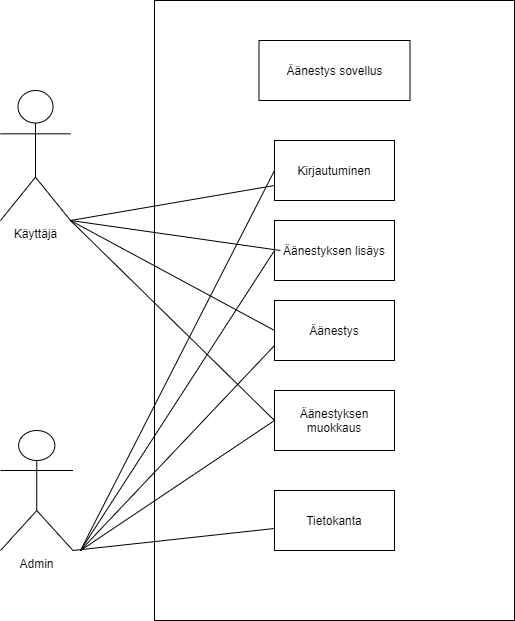

The diagram above was exported from draw.io. Its source (the exported page's mxGraphModel, read from the mxfile embedded in the PNG):
<mxGraphModel dx="1422" dy="794" grid="1" gridSize="10" guides="1" tooltips="1" connect="1" arrows="1" fold="1" page="1" pageScale="1" pageWidth="827" pageHeight="1169" math="0" shadow="0">
  <root>
    <mxCell id="0" />
    <mxCell id="1" parent="0" />
    <mxCell id="-JDhAXRdByIzPj_noiM4-1" value="" style="rounded=0;whiteSpace=wrap;html=1;" vertex="1" parent="1">
      <mxGeometry x="234" y="110" width="360" height="620" as="geometry" />
    </mxCell>
    <mxCell id="-JDhAXRdByIzPj_noiM4-2" value="Käyttäjä" style="shape=umlActor;verticalLabelPosition=bottom;labelBackgroundColor=#ffffff;verticalAlign=top;html=1;outlineConnect=0;" vertex="1" parent="1">
      <mxGeometry x="80" y="200" width="70" height="130" as="geometry" />
    </mxCell>
    <mxCell id="-JDhAXRdByIzPj_noiM4-3" value="Admin" style="shape=umlActor;verticalLabelPosition=bottom;labelBackgroundColor=#ffffff;verticalAlign=top;html=1;outlineConnect=0;" vertex="1" parent="1">
      <mxGeometry x="80" y="540" width="72.5" height="120" as="geometry" />
    </mxCell>
    <mxCell id="-JDhAXRdByIzPj_noiM4-6" value="Äänestys sovellus" style="rounded=0;whiteSpace=wrap;html=1;" vertex="1" parent="1">
      <mxGeometry x="338.5" y="150" width="151" height="60" as="geometry" />
    </mxCell>
    <mxCell id="-JDhAXRdByIzPj_noiM4-7" value="Kirjautuminen" style="rounded=0;whiteSpace=wrap;html=1;" vertex="1" parent="1">
      <mxGeometry x="354" y="250" width="120" height="60" as="geometry" />
    </mxCell>
    <mxCell id="-JDhAXRdByIzPj_noiM4-8" value="Äänestyksen lisäys" style="rounded=0;whiteSpace=wrap;html=1;" vertex="1" parent="1">
      <mxGeometry x="354" y="330" width="120" height="60" as="geometry" />
    </mxCell>
    <mxCell id="-JDhAXRdByIzPj_noiM4-9" value="Äänestys" style="rounded=0;whiteSpace=wrap;html=1;" vertex="1" parent="1">
      <mxGeometry x="354" y="410" width="120" height="60" as="geometry" />
    </mxCell>
    <mxCell id="-JDhAXRdByIzPj_noiM4-10" value="Äänestyksen muokkaus" style="rounded=0;whiteSpace=wrap;html=1;" vertex="1" parent="1">
      <mxGeometry x="354" y="500" width="120" height="60" as="geometry" />
    </mxCell>
    <mxCell id="-JDhAXRdByIzPj_noiM4-11" value="Tietokanta" style="rounded=0;whiteSpace=wrap;html=1;" vertex="1" parent="1">
      <mxGeometry x="354" y="600" width="120" height="60" as="geometry" />
    </mxCell>
    <mxCell id="-JDhAXRdByIzPj_noiM4-12" value="" style="endArrow=none;html=1;exitX=1;exitY=1;exitDx=0;exitDy=0;exitPerimeter=0;entryX=0;entryY=0.633;entryDx=0;entryDy=0;entryPerimeter=0;" edge="1" parent="1" source="-JDhAXRdByIzPj_noiM4-3" target="-JDhAXRdByIzPj_noiM4-11">
      <mxGeometry width="50" height="50" relative="1" as="geometry">
        <mxPoint x="150" y="700" as="sourcePoint" />
        <mxPoint x="200" y="650" as="targetPoint" />
      </mxGeometry>
    </mxCell>
    <mxCell id="-JDhAXRdByIzPj_noiM4-13" value="" style="endArrow=none;html=1;entryX=0;entryY=0.5;entryDx=0;entryDy=0;" edge="1" parent="1" target="-JDhAXRdByIzPj_noiM4-10">
      <mxGeometry width="50" height="50" relative="1" as="geometry">
        <mxPoint x="160" y="660" as="sourcePoint" />
        <mxPoint x="220" y="660" as="targetPoint" />
      </mxGeometry>
    </mxCell>
    <mxCell id="-JDhAXRdByIzPj_noiM4-14" value="" style="endArrow=none;html=1;entryX=0;entryY=0.75;entryDx=0;entryDy=0;" edge="1" parent="1" target="-JDhAXRdByIzPj_noiM4-9">
      <mxGeometry width="50" height="50" relative="1" as="geometry">
        <mxPoint x="160" y="660" as="sourcePoint" />
        <mxPoint x="200" y="650" as="targetPoint" />
      </mxGeometry>
    </mxCell>
    <mxCell id="-JDhAXRdByIzPj_noiM4-15" value="" style="endArrow=none;html=1;entryX=0;entryY=0.5;entryDx=0;entryDy=0;" edge="1" parent="1" target="-JDhAXRdByIzPj_noiM4-8">
      <mxGeometry width="50" height="50" relative="1" as="geometry">
        <mxPoint x="160" y="660" as="sourcePoint" />
        <mxPoint x="230" y="640" as="targetPoint" />
      </mxGeometry>
    </mxCell>
    <mxCell id="-JDhAXRdByIzPj_noiM4-16" value="" style="endArrow=none;html=1;entryX=0;entryY=0.5;entryDx=0;entryDy=0;" edge="1" parent="1" target="-JDhAXRdByIzPj_noiM4-7">
      <mxGeometry width="50" height="50" relative="1" as="geometry">
        <mxPoint x="160" y="660" as="sourcePoint" />
        <mxPoint x="210" y="620" as="targetPoint" />
      </mxGeometry>
    </mxCell>
    <mxCell id="-JDhAXRdByIzPj_noiM4-17" value="" style="endArrow=none;html=1;exitX=1;exitY=1;exitDx=0;exitDy=0;exitPerimeter=0;entryX=0;entryY=0.75;entryDx=0;entryDy=0;" edge="1" parent="1" source="-JDhAXRdByIzPj_noiM4-2" target="-JDhAXRdByIzPj_noiM4-7">
      <mxGeometry width="50" height="50" relative="1" as="geometry">
        <mxPoint x="180" y="360" as="sourcePoint" />
        <mxPoint x="230" y="310" as="targetPoint" />
      </mxGeometry>
    </mxCell>
    <mxCell id="-JDhAXRdByIzPj_noiM4-18" value="" style="endArrow=none;html=1;exitX=1;exitY=1;exitDx=0;exitDy=0;exitPerimeter=0;" edge="1" parent="1" source="-JDhAXRdByIzPj_noiM4-2">
      <mxGeometry width="50" height="50" relative="1" as="geometry">
        <mxPoint x="170" y="390" as="sourcePoint" />
        <mxPoint x="360" y="360" as="targetPoint" />
      </mxGeometry>
    </mxCell>
    <mxCell id="-JDhAXRdByIzPj_noiM4-19" value="" style="endArrow=none;html=1;entryX=0;entryY=0.5;entryDx=0;entryDy=0;" edge="1" parent="1" target="-JDhAXRdByIzPj_noiM4-9">
      <mxGeometry width="50" height="50" relative="1" as="geometry">
        <mxPoint x="150" y="330" as="sourcePoint" />
        <mxPoint x="240" y="370" as="targetPoint" />
      </mxGeometry>
    </mxCell>
    <mxCell id="-JDhAXRdByIzPj_noiM4-20" value="" style="endArrow=none;html=1;entryX=0;entryY=0.5;entryDx=0;entryDy=0;" edge="1" parent="1" target="-JDhAXRdByIzPj_noiM4-10">
      <mxGeometry width="50" height="50" relative="1" as="geometry">
        <mxPoint x="150" y="330" as="sourcePoint" />
        <mxPoint x="220" y="390" as="targetPoint" />
      </mxGeometry>
    </mxCell>
  </root>
</mxGraphModel>